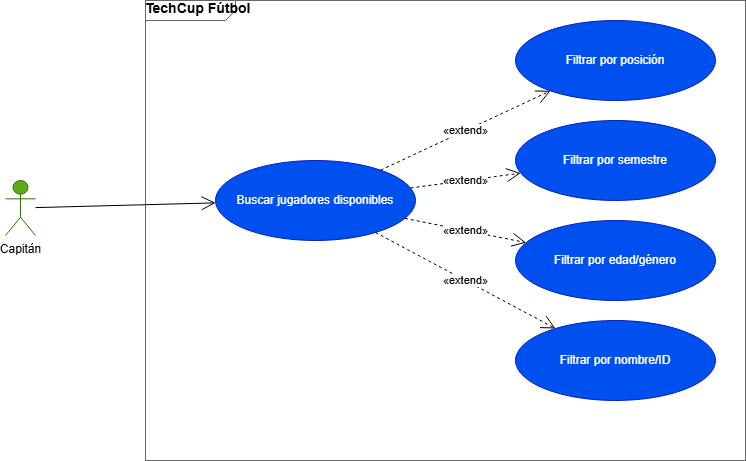

The diagram above was exported from draw.io. Its source (the exported page's mxGraphModel, read from the mxfile embedded in the PNG):
<mxGraphModel dx="994" dy="538" grid="1" gridSize="10" guides="1" tooltips="1" connect="1" arrows="1" fold="1" page="1" pageScale="1" pageWidth="1169" pageHeight="827" math="0" shadow="0">
  <root>
    <mxCell id="0" />
    <mxCell id="1" parent="0" />
    <mxCell id="sys" parent="1" style="shape=mxgraph.sysml.package;html=1;overflow=fill;whiteSpace=wrap;fillColor=none;strokeColor=#666666;fontStyle=1;fontSize=14;verticalAlign=top;align=left;spacingLeft=10;spacingTop=5;" value="TechCup Fútbol" vertex="1">
      <mxGeometry height="460" width="600" x="180" y="20" as="geometry" />
    </mxCell>
    <mxCell id="a1" parent="1" style="shape=umlActor;verticalLabelPosition=bottom;verticalAlign=top;html=1;outlineConnect=0;fillColor=#60a917;fontColor=#000000;strokeColor=#2D7600;" value="Capitán" vertex="1">
      <mxGeometry height="55" width="30" x="40" y="200" as="geometry" />
    </mxCell>
    <mxCell id="uc1" parent="1" style="ellipse;whiteSpace=wrap;html=1;fillColor=#0050ef;fontColor=#ffffff;strokeColor=#001DBC;" value="Buscar jugadores disponibles" vertex="1">
      <mxGeometry height="80" width="200" x="250" y="180" as="geometry" />
    </mxCell>
    <mxCell id="uc2" parent="1" style="ellipse;whiteSpace=wrap;html=1;fillColor=#0050ef;fontColor=#ffffff;strokeColor=#001DBC;" value="Filtrar por posición" vertex="1">
      <mxGeometry height="80" width="200" x="550" y="40" as="geometry" />
    </mxCell>
    <mxCell id="uc3" parent="1" style="ellipse;whiteSpace=wrap;html=1;fillColor=#0050ef;fontColor=#ffffff;strokeColor=#001DBC;" value="Filtrar por semestre" vertex="1">
      <mxGeometry height="80" width="200" x="550" y="140" as="geometry" />
    </mxCell>
    <mxCell id="uc4" parent="1" style="ellipse;whiteSpace=wrap;html=1;fillColor=#0050ef;fontColor=#ffffff;strokeColor=#001DBC;" value="Filtrar por edad/género" vertex="1">
      <mxGeometry height="80" width="200" x="550" y="240" as="geometry" />
    </mxCell>
    <mxCell id="uc5" parent="1" style="ellipse;whiteSpace=wrap;html=1;fillColor=#0050ef;fontColor=#ffffff;strokeColor=#001DBC;" value="Filtrar por nombre/ID" vertex="1">
      <mxGeometry height="80" width="200" x="550" y="340" as="geometry" />
    </mxCell>
    <mxCell id="e1" edge="1" parent="1" source="a1" style="endArrow=open;endSize=12;html=1;" target="uc1" value="">
      <mxGeometry relative="1" as="geometry" />
    </mxCell>
    <mxCell id="e2" edge="1" parent="1" source="uc1" style="endArrow=open;endSize=12;dashed=1;html=1;" target="uc2" value="«extend»">
      <mxGeometry relative="1" as="geometry" />
    </mxCell>
    <mxCell id="e3" edge="1" parent="1" source="uc1" style="endArrow=open;endSize=12;dashed=1;html=1;" target="uc3" value="«extend»">
      <mxGeometry relative="1" as="geometry" />
    </mxCell>
    <mxCell id="e4" edge="1" parent="1" source="uc1" style="endArrow=open;endSize=12;dashed=1;html=1;" target="uc4" value="«extend»">
      <mxGeometry relative="1" as="geometry" />
    </mxCell>
    <mxCell id="e5" edge="1" parent="1" source="uc1" style="endArrow=open;endSize=12;dashed=1;html=1;" target="uc5" value="«extend»">
      <mxGeometry relative="1" as="geometry" />
    </mxCell>
  </root>
</mxGraphModel>